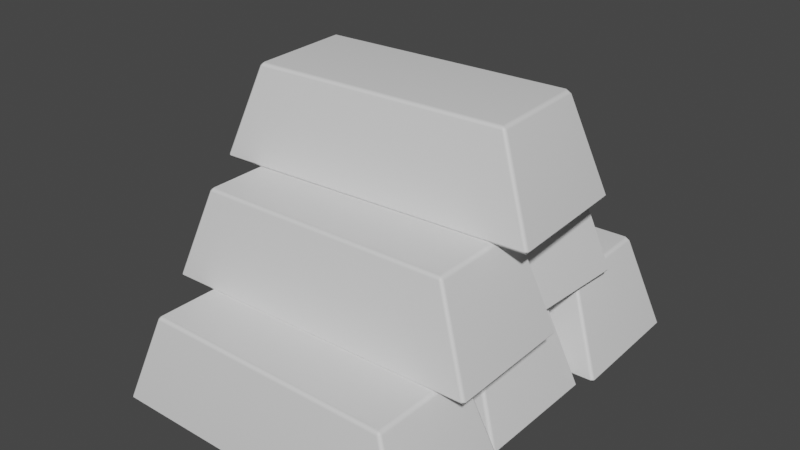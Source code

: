 # Source: gold.blend  (saved by Blender 3.0.42; exported with 4.5.12 LTS)
import bpy
from mathutils import Matrix  # noqa: F401  (used for matrix-valued properties, if any)

bpy.ops.wm.read_factory_settings(use_empty=True)
scene = bpy.context.scene
scene.name = 'Scene'

# ---- collections
col_collection = bpy.data.collections.new('Collection'); scene.collection.children.link(col_collection)

# ---- materials (node trees are filled in below, after node groups)
mat_gold = bpy.data.materials.new('gold')
mat_gold.use_transparent_shadow = False

# ---- material node trees
mat_gold.use_nodes = True; mat_gold.node_tree.nodes.clear()
_N = mat_gold.node_tree.nodes; _L = mat_gold.node_tree.links
n0 = _N.new('ShaderNodeBsdfPrincipled'); n0.name = 'Principled BSDF'; n0.location = (10, 300)
n0.distribution = 'GGX'
n0.subsurface_method = 'RANDOM_WALK_SKIN'
n0.inputs[3].default_value = 1.45
n0.inputs[27].default_value = (0.0, 0.0, 0.0, 1.0)
n0.inputs[28].default_value = 1.0
n1 = _N.new('ShaderNodeOutputMaterial'); n1.name = 'Material Output'; n1.location = (300, 300)
_L.new(n0.outputs[0], n1.inputs[0])
n1.is_active_output = True

# ---- world
world_world = bpy.data.worlds.new('World'); scene.world = world_world
world_world.use_nodes = True; world_world.node_tree.nodes.clear()
_N = world_world.node_tree.nodes; _L = world_world.node_tree.links
n0 = _N.new('ShaderNodeOutputWorld'); n0.name = 'World Output'; n0.location = (300, 300)
n1 = _N.new('ShaderNodeBackground'); n1.name = 'Background'; n1.location = (10, 300)
n1.inputs[0].default_value = (0.05088, 0.05088, 0.05088, 1.0)
_L.new(n1.outputs[0], n0.inputs[0])
n0.is_active_output = True
world_world.color = (0.05088, 0.05088, 0.05088)
world_world.use_sun_shadow = False
world_world.sun_shadow_jitter_overblur = 0.0

# ---- meshes
me_cube_003 = bpy.data.meshes.new('Cube.003')
me_cube_003.from_pydata([(0.2645, -0.0003487, 0.1231), (0.2627, -0.00802, 0.1296), (0.2716, -0.006986, 0.1234), (0.325, 0.02583, -0.04045), (0.3323, 0.0193, -0.04077), (0.3279, 0.02026, -0.047), (0.2678, -0.1983, 0.123), (0.2746, -0.1915, 0.1234), (0.2656, -0.1907, 0.1296), (0.3318, -0.2168, -0.04706), (0.3361, -0.2157, -0.04083), (0.329, -0.2224, -0.04051), (-0.1983, -0.007904, 0.1223), (-0.2051, -0.01477, 0.1227), (-0.1962, -0.01551, 0.1289), (-0.2661, 0.009536, -0.04172), (-0.259, 0.0163, -0.04137), (-0.2618, 0.01063, -0.04793), (-0.195, -0.2059, 0.1223), (-0.1932, -0.1982, 0.1288), (-0.2021, -0.1993, 0.1226), (-0.2579, -0.2264, -0.04799), (-0.2549, -0.232, -0.04144), (-0.2622, -0.2254, -0.04178), (0.2414, 0.1238, -0.05371), (0.2395, 0.1162, -0.04716), (0.2484, 0.117, -0.05337), (0.302, 0.1489, -0.2173), (0.3092, 0.1423, -0.2177), (0.3049, 0.1433, -0.2239), (0.2414, -0.07421, -0.05371), (0.2484, -0.06746, -0.05337), (0.2395, -0.06657, -0.04716), (0.3049, -0.09374, -0.2239), (0.3092, -0.09272, -0.2177), (0.302, -0.09936, -0.2173), (-0.2214, 0.1238, -0.05371), (-0.2284, 0.117, -0.05337), (-0.2194, 0.1162, -0.04716), (-0.2892, 0.1423, -0.2177), (-0.282, 0.1489, -0.2173), (-0.2849, 0.1433, -0.2239), (-0.2214, -0.07421, -0.05371), (-0.2194, -0.06657, -0.04716), (-0.2284, -0.06746, -0.05337), (-0.2849, -0.09374, -0.2239), (-0.282, -0.09936, -0.2173), (-0.2892, -0.09272, -0.2177), (0.253, 0.3897, -0.05303), (0.2512, 0.382, -0.04648), (0.2601, 0.3832, -0.05267), (0.3133, 0.4167, -0.2165), (0.3207, 0.4102, -0.2168), (0.3163, 0.4111, -0.223), (0.2587, 0.1918, -0.05311), (0.2654, 0.1987, -0.05275), (0.2564, 0.1994, -0.04656), (0.3231, 0.1742, -0.2231), (0.3274, 0.1753, -0.2169), (0.3204, 0.1685, -0.2166), (-0.2097, 0.3765, -0.05431), (-0.2164, 0.3695, -0.054), (-0.2075, 0.3689, -0.04775), (-0.2775, 0.3931, -0.2184), (-0.2705, 0.4, -0.2181), (-0.2732, 0.3943, -0.2247), (-0.204, 0.1786, -0.05439), (-0.2023, 0.1862, -0.04783), (-0.2111, 0.1851, -0.05407), (-0.2664, 0.1573, -0.2248), (-0.2634, 0.1518, -0.2182), (-0.2708, 0.1582, -0.2185), (0.2246, 0.2369, 0.1215), (0.2223, 0.2294, 0.128), (0.2312, 0.2298, 0.1218), (0.2856, 0.2588, -0.04248), (0.2924, 0.2518, -0.04284), (0.2881, 0.2531, -0.04904), (0.2146, 0.03911, 0.1216), (0.2219, 0.04551, 0.1219), (0.2131, 0.04685, 0.1282), (0.2762, 0.0163, -0.04881), (0.2806, 0.0171, -0.04262), (0.2731, 0.01083, -0.04224), (-0.2377, 0.2602, 0.1237), (-0.2449, 0.2538, 0.1241), (-0.236, 0.2525, 0.1303), (-0.3052, 0.282, -0.03994), (-0.2977, 0.2883, -0.03964), (-0.3009, 0.2828, -0.04618), (-0.2476, 0.06245, 0.1239), (-0.2452, 0.06998, 0.1304), (-0.2542, 0.06954, 0.1243), (-0.3128, 0.04603, -0.04595), (-0.3102, 0.04027, -0.03941), (-0.3171, 0.04727, -0.03971), (0.2784, -0.1465, -0.05325), (0.2764, -0.1541, -0.04669), (0.2853, -0.1533, -0.05291), (0.339, -0.1215, -0.2169), (0.3462, -0.1282, -0.2172), (0.3418, -0.1271, -0.2234), (0.2779, -0.3445, -0.05324), (0.2849, -0.3378, -0.05291), (0.2759, -0.3369, -0.04668), (0.3413, -0.3642, -0.2234), (0.3456, -0.3632, -0.2172), (0.3384, -0.3698, -0.2169), (-0.1845, -0.1454, -0.05314), (-0.1914, -0.1521, -0.0528), (-0.1825, -0.153, -0.04658), (-0.2522, -0.1267, -0.2171), (-0.245, -0.1201, -0.2167), (-0.2479, -0.1257, -0.2233), (-0.185, -0.3434, -0.05313), (-0.1829, -0.3358, -0.04658), (-0.1919, -0.3366, -0.05279), (-0.2485, -0.3628, -0.2233), (-0.2456, -0.3684, -0.2167), (-0.2528, -0.3617, -0.2171), (0.2506, 0.1486, 0.2995), (0.249, 0.1409, 0.3061), (0.2578, 0.1423, 0.2999), (0.3097, 0.177, 0.1359), (0.3173, 0.1707, 0.1356), (0.3129, 0.1715, 0.1293), (0.2611, -0.04908, 0.2995), (0.2676, -0.04197, 0.2999), (0.2587, -0.04156, 0.3061), (0.3255, -0.06522, 0.1293), (0.3297, -0.06396, 0.1356), (0.3229, -0.07098, 0.1359), (-0.2117, 0.1241, 0.2995), (-0.2182, 0.117, 0.2999), (-0.2093, 0.1166, 0.3061), (-0.2803, 0.139, 0.1356), (-0.2735, 0.146, 0.1359), (-0.2761, 0.1402, 0.1293), (-0.2012, -0.07365, 0.2995), (-0.1996, -0.06592, 0.3061), (-0.2084, -0.06728, 0.2999), (-0.2635, -0.09652, 0.1293), (-0.2603, -0.102, 0.1359), (-0.2679, -0.09572, 0.1356)], [], [(23, 20, 13, 15), (17, 5, 9, 21), (11, 6, 18, 22), (1, 14, 19, 8), (4, 2, 7, 10), (0, 1, 2), (3, 4, 5), (6, 7, 8), (9, 10, 11), (12, 13, 14), (15, 16, 17), (18, 19, 20), (21, 22, 23), (8, 19, 18, 6), (2, 4, 3, 0), (1, 8, 7, 2), (14, 1, 0, 12), (19, 14, 13, 20), (21, 9, 11, 22), (6, 11, 10, 7), (9, 5, 4, 10), (22, 18, 20, 23), (17, 21, 23, 15), (5, 17, 16, 3), (12, 16, 15, 13), (16, 12, 0, 3), (47, 44, 37, 39), (41, 29, 33, 45), (35, 30, 42, 46), (25, 38, 43, 32), (28, 26, 31, 34), (24, 25, 26), (27, 28, 29), (30, 31, 32), (33, 34, 35), (36, 37, 38), (39, 40, 41), (42, 43, 44), (45, 46, 47), (32, 43, 42, 30), (26, 28, 27, 24), (25, 32, 31, 26), (38, 25, 24, 36), (43, 38, 37, 44), (45, 33, 35, 46), (30, 35, 34, 31), (33, 29, 28, 34), (46, 42, 44, 47), (41, 45, 47, 39), (29, 41, 40, 27), (36, 40, 39, 37), (40, 36, 24, 27), (71, 68, 61, 63), (65, 53, 57, 69), (59, 54, 66, 70), (49, 62, 67, 56), (52, 50, 55, 58), (48, 49, 50), (51, 52, 53), (54, 55, 56), (57, 58, 59), (60, 61, 62), (63, 64, 65), (66, 67, 68), (69, 70, 71), (56, 67, 66, 54), (50, 52, 51, 48), (49, 56, 55, 50), (62, 49, 48, 60), (67, 62, 61, 68), (69, 57, 59, 70), (54, 59, 58, 55), (57, 53, 52, 58), (70, 66, 68, 71), (65, 69, 71, 63), (53, 65, 64, 51), (60, 64, 63, 61), (64, 60, 48, 51), (95, 92, 85, 87), (89, 77, 81, 93), (83, 78, 90, 94), (73, 86, 91, 80), (76, 74, 79, 82), (72, 73, 74), (75, 76, 77), (78, 79, 80), (81, 82, 83), (84, 85, 86), (87, 88, 89), (90, 91, 92), (93, 94, 95), (80, 91, 90, 78), (74, 76, 75, 72), (73, 80, 79, 74), (86, 73, 72, 84), (91, 86, 85, 92), (93, 81, 83, 94), (78, 83, 82, 79), (81, 77, 76, 82), (94, 90, 92, 95), (89, 93, 95, 87), (77, 89, 88, 75), (84, 88, 87, 85), (88, 84, 72, 75), (119, 116, 109, 111), (113, 101, 105, 117), (107, 102, 114, 118), (97, 110, 115, 104), (100, 98, 103, 106), (96, 97, 98), (99, 100, 101), (102, 103, 104), (105, 106, 107), (108, 109, 110), (111, 112, 113), (114, 115, 116), (117, 118, 119), (104, 115, 114, 102), (98, 100, 99, 96), (97, 104, 103, 98), (110, 97, 96, 108), (115, 110, 109, 116), (117, 105, 107, 118), (102, 107, 106, 103), (105, 101, 100, 106), (118, 114, 116, 119), (113, 117, 119, 111), (101, 113, 112, 99), (108, 112, 111, 109), (112, 108, 96, 99), (143, 140, 133, 135), (137, 125, 129, 141), (131, 126, 138, 142), (121, 134, 139, 128), (124, 122, 127, 130), (120, 121, 122), (123, 124, 125), (126, 127, 128), (129, 130, 131), (132, 133, 134), (135, 136, 137), (138, 139, 140), (141, 142, 143), (128, 139, 138, 126), (122, 124, 123, 120), (121, 128, 127, 122), (134, 121, 120, 132), (139, 134, 133, 140), (141, 129, 131, 142), (126, 131, 130, 127), (129, 125, 124, 130), (142, 138, 140, 143), (137, 141, 143, 135), (125, 137, 136, 123), (132, 136, 135, 133), (136, 132, 120, 123)])
me_cube_003.polygons.foreach_set('use_smooth', [True] * 156)
_uv = me_cube_003.uv_layers.new(name='UVMap')
_uv.uv.foreach_set('vector', [1.03, 1.73, 1.486, 1.796, 1.486, 2.276, 1.03, 2.341, 0.5534, -0.4355, 0.5534, 1.098, -0.06298, 1.098, -0.06298, -0.4355, 1.046, 1.083, 0.614, 0.9297, 0.6025, -0.2738, 1.031, -0.4354, 2.004, 1.125, 2.004, 2.318, 1.529, 2.318, 1.529, 1.125, 1.97, 2.97, 1.515, 2.904, 1.515, 2.424, 1.97, 2.359, 2.024, 1.12, 2.004, 1.125, 2.007, 1.102, 1.943, -1.973, 1.941, -1.992, 1.958, -1.98, 1.509, 1.12, 1.527, 1.102, 1.529, 1.125, -0.7382, -0.434, -0.723, -0.4468, -0.723, -0.4281, 2.024, 2.323, 2.007, 2.341, 2.004, 2.318, 1.941, -0.4356, 1.943, -0.4541, 1.958, -0.4469, -0.8307, -0.4396, -0.8115, -0.4468, -0.8115, -0.4234, 1.046, -0.4431, 1.031, -0.4354, 1.029, -0.4542, 0.5941, 0.9246, 0.5827, -0.2685, 0.6025, -0.2738, 0.614, 0.9297, 1.509, -1.833, 1.941, -1.992, 1.943, -1.973, 1.513, -1.815, 2.004, 1.125, 1.529, 1.125, 1.527, 1.102, 2.007, 1.102, 2.004, 2.318, 2.004, 1.125, 2.024, 1.12, 2.024, 2.323, 1.509, 1.798, 1.509, 2.274, 1.486, 2.276, 1.486, 1.796, -0.06298, -0.4355, -0.06298, 1.098, -0.07761, 1.091, -0.07761, -0.4281, 1.509, 2.407, 1.963, 2.341, 1.97, 2.359, 1.515, 2.424, 1.981, 2.356, 1.981, 2.972, 1.97, 2.97, 1.97, 2.359, 1.031, -0.4354, 0.6025, -0.2738, 0.5988, -0.2919, 1.029, -0.4542, 0.5534, -0.4355, -0.06298, -0.4355, -0.06032, -0.4468, 0.5508, -0.4468, 1.958, -1.98, 1.958, -0.4469, 1.943, -0.4541, 1.943, -1.973, 1.491, 2.293, 1.038, 2.359, 1.03, 2.341, 1.486, 2.276, 1.943, -0.4541, 1.513, -0.6117, 1.513, -1.815, 1.943, -1.973, 0.03857, 2.355, 0.4941, 2.421, 0.4941, 2.9, 0.03857, 2.966, -0.04837, -0.4581, -0.04837, -1.992, 0.5681, -1.992, 0.5681, -0.4581, -0.9056, 1.072, -1.335, 0.9102, -1.323, -0.2933, -0.891, -0.4468, 2.423, 0.7576, 2.423, -0.4356, 2.899, -0.4356, 2.899, 0.7576, -0.2477, 2.951, -0.7032, 2.886, -0.7032, 2.406, -0.2477, 2.34, 2.404, 0.7628, 2.423, 0.7576, 2.421, 0.7808, -0.7937, -0.4348, -0.7794, -0.4468, -0.7794, -0.4269, 2.918, 0.7628, 2.901, 0.7808, 2.899, 0.7576, -0.891, 1.079, -0.9075, 1.091, -0.9056, 1.072, -0.8705, -0.4249, -0.8581, -0.4468, -0.85, -0.4249, -1.553, 1.102, -1.551, 1.083, -1.537, 1.091, -0.8705, -0.4249, -0.891, -0.4249, -0.8829, -0.4468, -0.7087, -0.4269, -0.723, -0.4348, -0.7087, -0.4468, -1.354, 0.9049, -1.343, -0.2882, -1.323, -0.2933, -1.335, 0.9102, -0.7032, 2.886, -0.2477, 2.951, -0.255, 2.969, -0.7087, 2.903, 2.423, 0.7576, 2.899, 0.7576, 2.901, 0.7808, 2.421, 0.7808, -2.0, 0.9161, -1.989, -0.277, -1.969, -0.2822, -1.98, 0.9213, 0.5173, 2.423, 0.5173, 2.898, 0.4941, 2.9, 0.4941, 2.421, 0.5681, -0.4581, 0.5681, -1.992, 0.5827, -1.984, 0.5827, -0.4655, -1.335, 0.9102, -0.9056, 1.072, -0.9075, 1.091, -1.338, 0.9283, -0.2364, 2.338, -0.2364, 2.954, -0.2477, 2.951, -0.2477, 2.34, 0.04588, 2.338, 0.4996, 2.403, 0.4941, 2.421, 0.03857, 2.355, -0.04837, -0.4581, 0.5681, -0.4581, 0.5654, -0.4468, -0.04571, -0.4468, -0.04837, -1.992, -0.04837, -0.4581, -0.06299, -0.4655, -0.06299, -1.984, -1.98, 0.9213, -1.551, 1.083, -1.553, 1.102, -1.984, 0.9395, -1.551, 1.083, -1.98, 0.9213, -1.969, -0.2822, -1.537, -0.4356, 1.03, 1.102, 1.486, 1.167, 1.486, 1.647, 1.03, 1.713, -0.07761, -0.4355, -0.07761, 1.098, -0.694, 1.098, -0.694, -0.4355, 1.509, -0.4543, 1.077, -0.6077, 1.066, -1.811, 1.495, -1.973, -1.505, 1.125, -1.505, 2.318, -1.98, 2.318, -1.98, 1.125, 2.915, 2.97, 2.459, 2.904, 2.459, 2.425, 2.915, 2.359, -1.485, 1.12, -1.505, 1.125, -1.503, 1.102, 1.495, -0.4353, 1.493, -0.4543, 1.509, -0.443, -2.0, 1.12, -1.982, 1.102, -1.98, 1.125, -1.354, -0.4356, -1.354, -0.4157, -1.368, -0.4275, -1.485, 2.323, -1.503, 2.341, -1.505, 2.318, 1.493, 1.101, 1.495, 1.083, 1.509, 1.09, -0.7937, -0.4216, -0.8115, -0.4317, -0.7937, -0.4468, 1.509, -1.98, 1.495, -1.973, 1.493, -1.992, 1.057, -0.613, 1.046, -1.806, 1.066, -1.811, 1.077, -0.6077, 1.061, -0.2962, 1.493, -0.4543, 1.495, -0.4353, 1.064, -0.2778, -1.505, 1.125, -1.98, 1.125, -1.982, 1.102, -1.503, 1.102, -1.505, 2.318, -1.505, 1.125, -1.485, 1.12, -1.485, 2.323, 1.509, 1.17, 1.509, 1.645, 1.486, 1.647, 1.486, 1.167, -0.694, -0.4355, -0.694, 1.098, -0.7087, 1.091, -0.7087, -0.4281, 2.454, 2.407, 2.907, 2.341, 2.915, 2.359, 2.459, 2.425, 2.926, 2.356, 2.926, 2.972, 2.915, 2.97, 2.915, 2.359, 1.495, -1.973, 1.066, -1.811, 1.062, -1.829, 1.493, -1.992, -0.07761, -0.4355, -0.694, -0.4355, -0.6914, -0.4468, -0.08028, -0.4468, 1.509, -0.443, 1.509, 1.09, 1.495, 1.083, 1.495, -0.4353, 1.491, 1.665, 1.038, 1.73, 1.03, 1.713, 1.486, 1.647, 1.495, 1.083, 1.064, 0.9256, 1.064, -0.2778, 1.495, -0.4353, -1.539, 2.953, -1.995, 2.888, -1.995, 2.409, -1.539, 2.343, -1.34, -0.4468, -1.34, -1.98, -0.7233, -1.98, -0.7233, -0.4468, 1.015, 2.599, 0.5864, 2.438, 0.5979, 1.236, 1.03, 1.083, 2.519, 1.125, 2.519, 2.318, 2.044, 2.318, 2.044, 1.125, 2.405, -1.345, 2.861, -1.279, 2.861, -0.8001, 2.405, -0.7347, 2.539, 1.12, 2.519, 1.125, 2.521, 1.102, -1.494, -0.4356, -1.494, -0.4178, -1.509, -0.4306, 2.024, 1.12, 2.042, 1.102, 2.044, 1.125, 1.03, 2.608, 1.013, 2.619, 1.015, 2.599, 2.539, 2.323, 2.521, 2.341, 2.519, 2.318, -0.9236, 2.626, -0.9217, 2.607, -0.9072, 2.615, 2.024, 2.323, 2.044, 2.318, 2.042, 2.341, -1.509, -0.4157, -1.523, -0.4241, -1.509, -0.4356, 2.044, 1.125, 2.044, 2.318, 2.024, 2.323, 2.024, 1.12, 2.861, -1.279, 2.405, -1.345, 2.412, -1.363, 2.866, -1.298, 2.884, -1.278, 2.884, -0.8033, 2.861, -0.8001, 2.861, -1.279, 2.519, 2.318, 2.519, 1.125, 2.539, 1.12, 2.539, 2.323, 2.044, 2.318, 2.519, 2.318, 2.521, 2.341, 2.042, 2.341, -0.7233, -0.4468, -0.7233, -1.98, -0.7087, -1.973, -0.7087, -0.4543, 0.5864, 2.438, 1.015, 2.599, 1.013, 2.619, 0.5827, 2.457, -0.7233, -1.98, -1.34, -1.98, -1.337, -1.992, -0.7259, -1.992, -1.546, 2.972, -2.0, 2.906, -1.995, 2.888, -1.539, 2.953, -1.528, 2.341, -1.528, 2.957, -1.539, 2.953, -1.539, 2.343, -1.34, -1.98, -1.34, -0.4468, -1.354, -0.4543, -1.354, -1.973, -1.351, 2.445, -0.9217, 2.607, -0.9236, 2.626, -1.354, 2.464, -0.9217, 2.607, -1.351, 2.445, -1.339, 1.244, -0.9072, 1.091, 2.442, 2.955, 1.987, 2.889, 1.987, 2.41, 2.442, 2.344, -0.694, -0.4468, -0.694, -1.98, -0.07761, -1.98, -0.07761, -0.4468, 1.942, 1.083, 1.513, 0.9213, 1.524, -0.2822, 1.956, -0.4356, -0.6888, 2.314, -0.6888, 1.121, -0.2136, 1.121, -0.2136, 2.314, 2.884, -1.381, 2.428, -1.446, 2.428, -1.926, 2.884, -1.992, -0.85, -0.4396, -0.8307, -0.4468, -0.8307, -0.4234, -0.7688, -0.4348, -0.7545, -0.4468, -0.7545, -0.4269, -0.1938, 2.32, -0.2113, 2.338, -0.2136, 2.314, 1.956, 1.091, 1.94, 1.102, 1.942, 1.083, -0.7087, 1.116, -0.6911, 1.098, -0.6888, 1.121, 1.029, -0.4542, 1.031, -0.4731, 1.046, -0.4653, -0.1938, 1.116, -0.2136, 1.121, -0.2113, 1.098, -0.7382, -0.4294, -0.7545, -0.4294, -0.7479, -0.4468, -0.2136, 2.314, -0.2136, 1.121, -0.1938, 1.116, -0.1938, 2.32, 2.428, -1.446, 2.884, -1.381, 2.876, -1.363, 2.423, -1.428, 2.405, -1.448, 2.405, -1.923, 2.428, -1.926, 2.428, -1.446, 0.5827, -0.6399, 0.5941, -1.833, 0.614, -1.838, 0.6025, -0.6347, -0.2136, 1.121, -0.6888, 1.121, -0.6911, 1.098, -0.2113, 1.098, -0.07761, -0.4468, -0.07761, -1.98, -0.06299, -1.973, -0.06299, -0.4542, 1.513, 0.9213, 1.942, 1.083, 1.94, 1.102, 1.509, 0.9394, -0.07761, -1.98, -0.694, -1.98, -0.6914, -1.992, -0.08028, -1.992, 2.435, 2.972, 1.981, 2.907, 1.987, 2.889, 2.442, 2.955, 2.454, 2.341, 2.454, 2.958, 2.442, 2.955, 2.442, 2.344, -0.694, -1.98, -0.694, -0.4468, -0.7087, -0.4542, -0.7087, -1.973, 0.6025, -0.6347, 1.031, -0.4731, 1.029, -0.4542, 0.5988, -0.6165, 1.031, -0.4731, 0.6025, -0.6347, 0.614, -1.838, 1.046, -1.992, 1.491, 2.987, 1.036, 2.922, 1.036, 2.442, 1.491, 2.377, -1.985, -0.4468, -1.985, -1.98, -1.369, -1.98, -1.369, -0.4468, 2.404, 1.101, 1.972, 0.9476, 1.96, -0.2547, 2.389, -0.4162, 0.05843, 2.314, 0.05843, 1.121, 0.5336, 1.121, 0.5336, 2.314, 3.0, 1.73, 2.544, 1.665, 2.544, 1.185, 3.0, 1.12, 0.03857, 2.32, 0.05843, 2.314, 0.05612, 2.338, 2.39, -1.972, 2.389, -1.992, 2.405, -1.98, 0.5534, 2.32, 0.5359, 2.338, 0.5336, 2.314, -1.523, -0.4356, -1.523, -0.4157, -1.537, -0.4273, 0.03857, 1.116, 0.05612, 1.098, 0.05843, 1.121, -1.368, -0.4157, -1.382, -0.4273, -1.368, -0.4356, 0.5534, 1.116, 0.5336, 1.121, 0.5359, 1.098, 2.404, -0.4245, 2.389, -0.4162, 2.387, -0.4356, 0.5336, 2.314, 0.5336, 1.121, 0.5534, 1.116, 0.5534, 2.32, 1.958, -1.829, 2.389, -1.992, 2.39, -1.972, 1.962, -1.811, 0.05843, 2.314, 0.5336, 2.314, 0.5359, 2.338, 0.05612, 2.338, 0.05843, 1.121, 0.05843, 2.314, 0.03857, 2.32, 0.03857, 1.116, 0.5336, 1.121, 0.05843, 1.121, 0.05612, 1.098, 0.5359, 1.098, -1.369, -0.4468, -1.369, -1.98, -1.354, -1.973, -1.354, -0.4542, 2.539, 1.167, 2.993, 1.102, 3.0, 1.12, 2.544, 1.185, -1.369, -1.98, -1.985, -1.98, -1.983, -1.992, -1.372, -1.992, 2.389, -0.4162, 1.96, -0.2547, 1.956, -0.2735, 2.387, -0.4356, -1.985, -0.4468, -1.369, -0.4468, -1.372, -0.4356, -1.983, -0.4356, -1.985, -1.98, -1.985, -0.4468, -2.0, -0.4542, -2.0, -1.973, 1.03, 2.424, 1.484, 2.359, 1.491, 2.377, 1.036, 2.442, 2.405, -0.4551, 1.973, -0.6084, 1.962, -1.811, 2.39, -1.972])
me_cube_003.materials.append(mat_gold)
me_cube_003.use_remesh_preserve_volume = False
me_cube_003.use_remesh_preserve_attributes = False
me_cube_003.use_mirror_vertex_groups = False
me_cube_003.update()

# ---- objects
ob_cube = bpy.data.objects.new('cube', me_cube_003)

# ---- transforms, parenting, visibility, modifiers, constraints
ob_cube.location = (0.03125, -0.1607, 0.2216)
ob_cube.lock_rotations_4d = False
ob_cube.empty_display_type = 'ARROWS'
ob_cube.lineart.crease_threshold = 0.0
_m = ob_cube.modifiers.new('WeightedNormal', 'WEIGHTED_NORMAL')

# ---- collection membership
col_collection.objects.link(ob_cube)

# ---- scene / render settings (as saved in the file)
scene.frame_start = 1; scene.frame_end = 250; scene.frame_set(1)
scene.render.engine = 'BLENDER_EEVEE_NEXT'
scene.cycles.sampling_pattern = 'TABULATED_SOBOL'
scene.cycles.use_light_tree = False
scene.view_settings.view_transform = 'Filmic'
bpy.context.view_layer.update()

# ---- added for rendering (the .blend has no active camera and no usable light): camera, sun
cam_auto = bpy.data.cameras.new('AutoCamera')
cam_auto.lens = 50.0
cam_auto.sensor_width = 36.0
cam_auto.clip_end = 1000.0
ob_auto_camera = bpy.data.objects.new('AutoCamera', cam_auto)
scene.collection.objects.link(ob_auto_camera)
ob_auto_camera.location = (1.11693, -1.42257, 1.11913)
ob_auto_camera.rotation_euler = (1.09748, -7.21219e-08, 0.694738)
scene.camera = ob_auto_camera
light_auto_sun = bpy.data.lights.new('AutoSun', 'SUN')
light_auto_sun.energy = 3.0
light_auto_sun.angle = 0.0523599
ob_auto_sun = bpy.data.objects.new('AutoSun', light_auto_sun)
scene.collection.objects.link(ob_auto_sun)
ob_auto_sun.rotation_euler = (0.872665, 0.174533, 0.523599)
bpy.context.view_layer.update()
